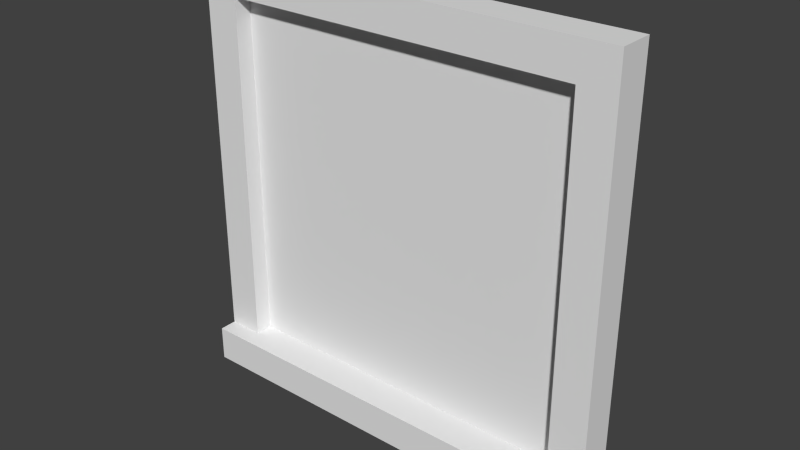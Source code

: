 # Source: window.blend  (saved by Blender 2.72.0; exported with 4.5.12 LTS)
import bpy
from mathutils import Matrix  # noqa: F401  (used for matrix-valued properties, if any)

bpy.ops.wm.read_factory_settings(use_empty=True)
scene = bpy.context.scene
scene.name = 'Scene'

# ---- collections
col_collection_1 = bpy.data.collections.new('Collection 1'); scene.collection.children.link(col_collection_1)

# ---- materials (node trees are filled in below, after node groups)
mat_material = bpy.data.materials.new('Material')
mat_material.alpha_threshold = 0.0
mat_material.use_transparent_shadow = False
mat_material.roughness = 0.5
mat_material.line_color = (0.0, 0.0, 0.0, 1.0)

# ---- material node trees

# ---- world
world_world = bpy.data.worlds.new('World'); scene.world = world_world
world_world.color = (0.05088, 0.05088, 0.05088)
world_world.use_sun_shadow = False
world_world.sun_shadow_jitter_overblur = 0.0
world_world.cycles.sampling_method = 'MANUAL'
world_world.cycles.sample_map_resolution = 256

# ---- meshes
me_cube_003 = bpy.data.meshes.new('Cube.003')
me_cube_003.from_pydata([(-1.2, -0.2, -1.2), (-1.2, 0.2, -1.2), (1.2, 0.2, -1.2), (1.2, -0.2, -1.2), (-1.2, -0.2, -1.0), (-1.2, 0.2, -1.0), (1.2, 0.2, -1.0), (1.2, -0.2, -1.0)], [], [(4, 5, 1, 0), (5, 6, 2, 1), (6, 7, 3, 2), (7, 4, 0, 3), (0, 1, 2, 3), (7, 6, 5, 4)])
_uv = me_cube_003.uv_layers.new(name='UVMap')
_uv.uv.foreach_set('vector', [-0.406, 0.2143, -0.406, -0.04453, -0.2766, -0.04453, -0.2766, 0.2143, -0.2766, -0.174, 1.277, -0.174, 1.277, -0.04453, -0.2766, -0.04453, 1.406, -0.04453, 1.406, 0.2143, 1.277, 0.2143, 1.277, -0.04453, 1.277, 0.3437, -0.2766, 0.3438, -0.2766, 0.2143, 1.277, 0.2143, -0.2766, 0.2143, -0.2766, -0.04453, 1.277, -0.04453, 1.277, 0.2143, 1.277, 0.3437, 1.277, 0.6026, -0.2766, 0.6026, -0.2766, 0.3438])
me_cube_003.use_remesh_preserve_volume = False
me_cube_003.use_remesh_preserve_attributes = False
me_cube_003.use_mirror_vertex_groups = False
me_cube_003.update()
me_cube_002 = bpy.data.meshes.new('Cube.002')
me_cube_002.from_pydata([(-1.2, -0.1, 1.0), (-1.2, 0.1, 1.0), (1.2, 0.1, 1.0), (1.2, -0.1, 1.0), (-1.2, -0.1, 1.2), (-1.2, 0.1, 1.2), (1.2, 0.1, 1.2), (1.2, -0.1, 1.2)], [], [(4, 5, 1, 0), (5, 6, 2, 1), (6, 7, 3, 2), (7, 4, 0, 3), (0, 1, 2, 3), (7, 6, 5, 4)])
_uv = me_cube_002.uv_layers.new(name='UVMap')
_uv.uv.foreach_set('vector', [-0.6076, 0.1429, -0.6076, -0.01533, -0.4493, -0.01533, -0.4493, 0.1429, -0.4493, -0.1736, 1.449, -0.1736, 1.449, -0.01533, -0.4493, -0.01533, 1.608, -0.01533, 1.608, 0.1429, 1.449, 0.1429, 1.449, -0.01533, 1.449, 0.3011, -0.4493, 0.3011, -0.4493, 0.1429, 1.449, 0.1429, -0.4493, 0.1429, -0.4493, -0.01533, 1.449, -0.01533, 1.449, 0.1429, 1.449, 0.3011, 1.449, 0.4593, -0.4493, 0.4593, -0.4493, 0.3011])
me_cube_002.use_remesh_preserve_volume = False
me_cube_002.use_remesh_preserve_attributes = False
me_cube_002.use_mirror_vertex_groups = False
me_cube_002.update()
me_cube_001 = bpy.data.meshes.new('Cube.001')
me_cube_001.from_pydata([(-1.0, 0.1, -1.0), (-1.0, -0.1, -1.0), (-1.2, -0.1, -1.0), (-1.2, 0.1, -1.0), (-1.0, 0.1, 1.0), (-1.0, -0.1, 1.0), (-1.2, -0.1, 1.0), (-1.2, 0.1, 1.0)], [], [(0, 1, 2, 3), (4, 7, 6, 5), (0, 4, 5, 1), (1, 5, 6, 2), (2, 6, 7, 3), (4, 0, 3, 7)])
_uv = me_cube_001.uv_layers.new(name='UVMap')
_uv.uv.foreach_set('vector', [-1.029, 0.5, -1.029, 0.3007, -0.8299, 0.3007, -0.8299, 0.5, 1.363, 0.5, 1.163, 0.5, 1.163, 0.3007, 1.363, 0.3007, -0.8299, 0.6993, 1.163, 0.6993, 1.163, 0.8987, -0.8299, 0.8987, -0.8299, 0.1013, 1.163, 0.1013, 1.163, 0.3007, -0.8299, 0.3007, -0.8299, 0.3007, 1.163, 0.3007, 1.163, 0.5, -0.8299, 0.5, 1.163, 0.6993, -0.8299, 0.6993, -0.8299, 0.5, 1.163, 0.5])
me_cube_001.materials.append(mat_material)
me_cube_001.use_remesh_preserve_volume = False
me_cube_001.use_remesh_preserve_attributes = False
me_cube_001.use_mirror_vertex_groups = False
me_cube_001.update()
me_plane = bpy.data.meshes.new('Plane')
me_plane.from_pydata([(-1.0, 4.371e-08, -1.0), (1.0, 4.371e-08, -1.0), (-1.0, -4.371e-08, 1.0), (1.0, -4.371e-08, 1.0)], [], [(0, 1, 3, 2)])
me_plane.use_remesh_preserve_volume = False
me_plane.use_remesh_preserve_attributes = False
me_plane.use_mirror_vertex_groups = False
me_plane.update()
me_cube = bpy.data.meshes.new('Cube')
me_cube.from_pydata([(1.2, 0.1, -1.0), (1.2, -0.1, -1.0), (1.0, -0.1, -1.0), (1.0, 0.1, -1.0), (1.2, 0.1, 1.0), (1.2, -0.1, 1.0), (1.0, -0.1, 1.0), (1.0, 0.1, 1.0)], [], [(0, 1, 2, 3), (4, 7, 6, 5), (0, 4, 5, 1), (1, 5, 6, 2), (2, 6, 7, 3), (4, 0, 3, 7)])
_uv = me_cube.uv_layers.new(name='UVMap')
_uv.uv.foreach_set('vector', [-0.8505, 0.2966, -0.8505, 0.5, -1.054, 0.5, -1.054, 0.2966, 1.184, 0.2966, 1.387, 0.2966, 1.387, 0.5, 1.184, 0.5, -0.8505, 0.2966, 1.184, 0.2966, 1.184, 0.5, -0.8505, 0.5, -0.8505, 0.5, 1.184, 0.5, 1.184, 0.7034, -0.8505, 0.7034, -0.8505, 0.7034, 1.184, 0.7034, 1.184, 0.9069, -0.8505, 0.9069, 1.184, 0.2966, -0.8505, 0.2966, -0.8505, 0.09312, 1.184, 0.09312])
me_cube.materials.append(mat_material)
me_cube.use_remesh_preserve_volume = False
me_cube.use_remesh_preserve_attributes = False
me_cube.use_mirror_vertex_groups = False
me_cube.update()

# ---- objects
ob_cube_003 = bpy.data.objects.new('Cube.003', me_cube_003)
ob_cube_002 = bpy.data.objects.new('Cube.002', me_cube_002)
ob_cube_001 = bpy.data.objects.new('Cube.001', me_cube_001)
ob_plane = bpy.data.objects.new('Plane', me_plane)
ob_cube = bpy.data.objects.new('Cube', me_cube)

# ---- transforms, parenting, visibility, modifiers, constraints
ob_cube_003.location = (0.0, 0.0, 0.0)
ob_cube_003.lineart.crease_threshold = 0.0
ob_cube_002.location = (0.0, 0.0, 0.0)
ob_cube_002.lineart.crease_threshold = 0.0
ob_cube_001.location = (0.0, 0.0, 0.0)
ob_cube_001.lock_rotations_4d = False
ob_cube_001.empty_display_type = 'ARROWS'
ob_cube_001.lineart.crease_threshold = 0.0
ob_plane.location = (0.0, 0.0, 0.0)
ob_plane.lineart.crease_threshold = 0.0
ob_cube.location = (0.0, 0.0, 0.0)
ob_cube.lock_rotations_4d = False
ob_cube.empty_display_type = 'ARROWS'
ob_cube.lineart.crease_threshold = 0.0

# ---- collection membership
col_collection_1.objects.link(ob_cube_003)
col_collection_1.objects.link(ob_cube_002)
col_collection_1.objects.link(ob_cube_001)
col_collection_1.objects.link(ob_plane)
col_collection_1.objects.link(ob_cube)

# ---- scene / render settings (as saved in the file)
scene.frame_start = 1; scene.frame_end = 250; scene.frame_set(1)
scene.render.engine = 'BLENDER_EEVEE_NEXT'
scene.render.resolution_percentage = 50
scene.render.dither_intensity = 0.0
scene.cycles.use_denoising = False
scene.cycles.samples = 10
scene.cycles.sampling_pattern = 'TABULATED_SOBOL'
scene.cycles.light_sampling_threshold = 0.0
scene.cycles.use_adaptive_sampling = False
scene.cycles.use_light_tree = False
scene.cycles.blur_glossy = 0.0
scene.cycles.pixel_filter_type = 'GAUSSIAN'
scene.cycles.sample_clamp_indirect = 0.0
scene.view_settings.view_transform = 'Standard'
bpy.context.view_layer.update()

# ---- added for rendering (the .blend has no active camera and no usable light): camera, sun
cam_auto = bpy.data.cameras.new('AutoCamera')
cam_auto.lens = 50.0
cam_auto.sensor_width = 36.0
cam_auto.clip_end = 1000.0
ob_auto_camera = bpy.data.objects.new('AutoCamera', cam_auto)
scene.collection.objects.link(ob_auto_camera)
ob_auto_camera.location = (3.16205, -3.79446, 2.52964)
ob_auto_camera.rotation_euler = (1.09748, -7.21219e-08, 0.694738)
scene.camera = ob_auto_camera
light_auto_sun = bpy.data.lights.new('AutoSun', 'SUN')
light_auto_sun.energy = 3.0
light_auto_sun.angle = 0.0523599
ob_auto_sun = bpy.data.objects.new('AutoSun', light_auto_sun)
scene.collection.objects.link(ob_auto_sun)
ob_auto_sun.rotation_euler = (0.872665, 0.174533, 0.523599)
bpy.context.view_layer.update()
